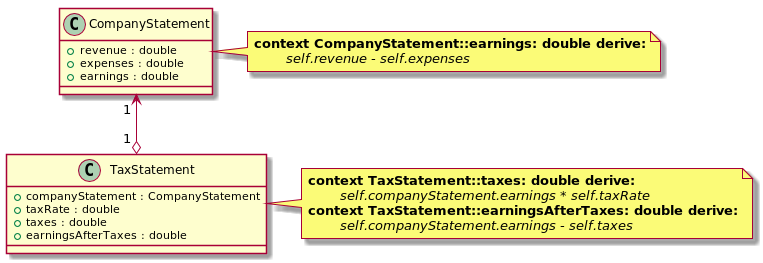

The diagram above was rendered by PlantUML. Its source (embedded in the PNG):
@startuml
class CompanyStatement {
+ revenue : double
+ expenses : double
+ earnings : double
}

class TaxStatement {
+ companyStatement : CompanyStatement
+ taxRate : double
+ taxes : double
+ earningsAfterTaxes : double
}

CompanyStatement " 1 " <--o " 1 " TaxStatement

note right of CompanyStatement
<b>context CompanyStatement::earnings: double derive:</b>
        <i>self.revenue - self.expenses</i>
end note

note right of TaxStatement
<b>context TaxStatement::taxes: double derive:</b>
        <i>self.companyStatement.earnings * self.taxRate</i>
<b>context TaxStatement::earningsAfterTaxes: double derive:</b>
        <i>self.companyStatement.earnings - self.taxes</i>
end note
@enduml